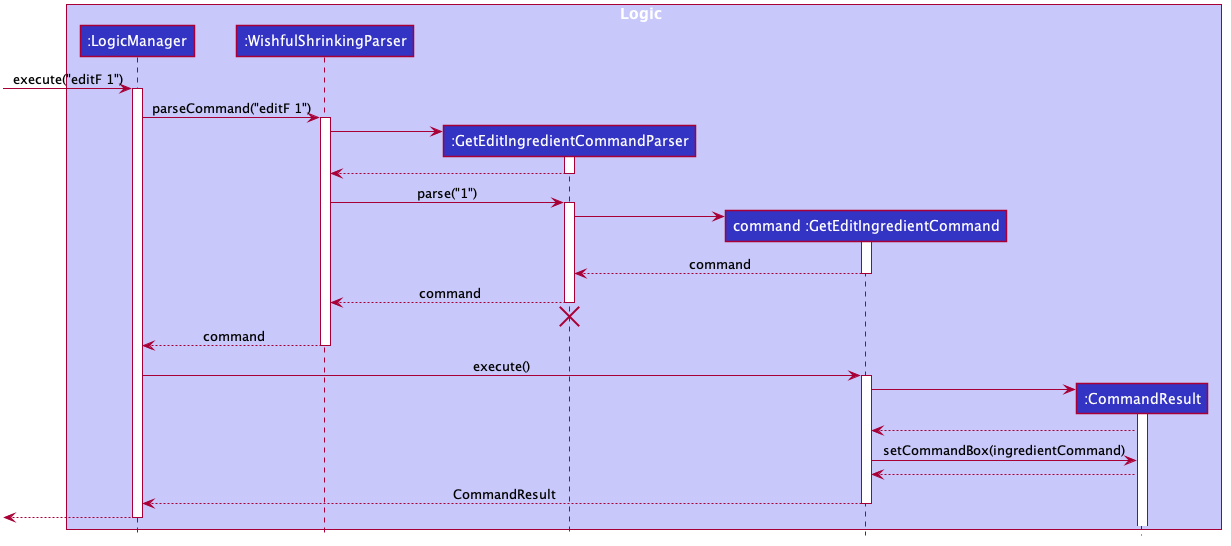

The diagram above was rendered by PlantUML. Its source (embedded in the PNG):
@startuml








skinparam BackgroundColor #FFFFFFF

skinparam Shadowing false

skinparam Class {
    FontColor #FFFFFF
    BorderThickness 1
    BorderColor #FFFFFF
    StereotypeFontColor #FFFFFF
    FontName Arial
}

skinparam Actor {
    BorderColor #000000
    Color #000000
    FontName Arial
}

skinparam Sequence {
    MessageAlign center
    BoxFontSize 15
    BoxPadding 0
    BoxFontColor #FFFFFF
    FontName Arial
}

skinparam Participant {
    FontColor #FFFFFFF
    Padding 20
}

skinparam MinClassWidth 50
skinparam ParticipantPadding 10
skinparam Shadowing false
skinparam DefaultTextAlignment center
skinparam packageStyle Rectangle

hide footbox
hide members
hide circle

box Logic #C8C8FA
participant ":LogicManager" as LogicManager #3333C4
participant ":WishfulShrinkingParser" as WishfulShrinkingParser #3333C4
participant ":GetEditIngredientCommandParser" as GetEditIngredientCommandParser #3333C4
participant "command :GetEditIngredientCommand" as GetEditIngredientCommand #3333C4
participant ":CommandResult" as CommandResult #3333C4
end box

[-> LogicManager : execute("editF 1")
activate LogicManager

LogicManager -> WishfulShrinkingParser : parseCommand("editF 1")
activate WishfulShrinkingParser

create GetEditIngredientCommandParser
WishfulShrinkingParser -> GetEditIngredientCommandParser
activate GetEditIngredientCommandParser

GetEditIngredientCommandParser --> WishfulShrinkingParser
deactivate GetEditIngredientCommandParser

WishfulShrinkingParser -> GetEditIngredientCommandParser : parse("1")
activate GetEditIngredientCommandParser

create GetEditIngredientCommand
GetEditIngredientCommandParser -> GetEditIngredientCommand
activate GetEditIngredientCommand

GetEditIngredientCommand --> GetEditIngredientCommandParser : command
deactivate GetEditIngredientCommand

GetEditIngredientCommandParser --> WishfulShrinkingParser : command
deactivate GetEditIngredientCommandParser
GetEditIngredientCommandParser -[hidden]-> WishfulShrinkingParser
destroy GetEditIngredientCommandParser

WishfulShrinkingParser --> LogicManager : command
deactivate WishfulShrinkingParser

LogicManager -> GetEditIngredientCommand : execute()
activate GetEditIngredientCommand

create CommandResult
GetEditIngredientCommand -> CommandResult
activate CommandResult

CommandResult --> GetEditIngredientCommand

GetEditIngredientCommand -> CommandResult : setCommandBox(ingredientCommand)

CommandResult --> GetEditIngredientCommand

GetEditIngredientCommand --> LogicManager : CommandResult
deactivate GetEditIngredientCommand

[<--LogicManager
deactivate LogicManager
@enduml